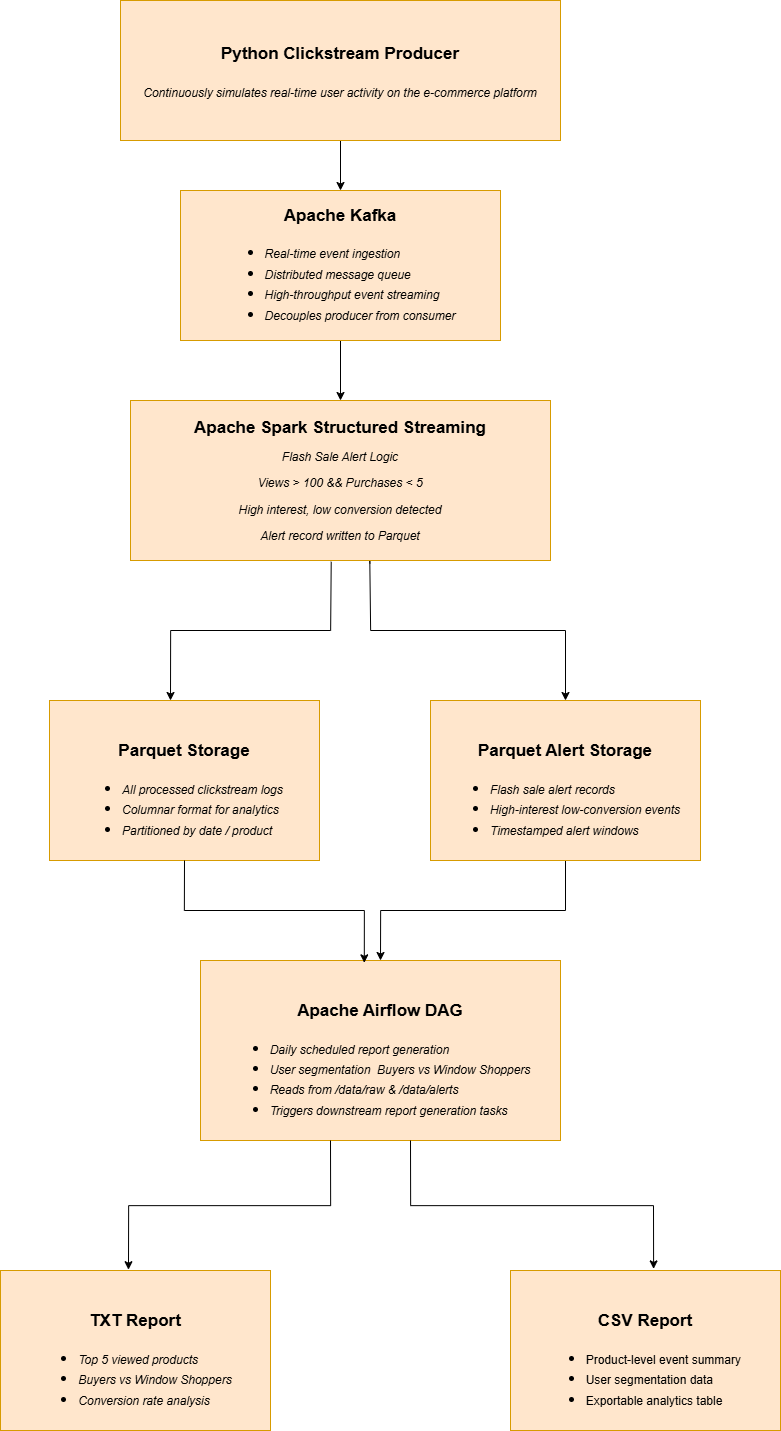

The diagram above was exported from draw.io. Its source (the exported page's mxGraphModel, read from the mxfile embedded in the PNG):
<mxGraphModel dx="2943" dy="2606" grid="1" gridSize="10" guides="1" tooltips="1" connect="1" arrows="1" fold="1" page="1" pageScale="1" pageWidth="850" pageHeight="1100" math="0" shadow="0">
  <root>
    <mxCell id="0" />
    <mxCell id="1" parent="0" />
    <mxCell id="X-UHz3DBoQ7Imdgm3BLm-8" edge="1" parent="1" source="X-UHz3DBoQ7Imdgm3BLm-1" style="edgeStyle=orthogonalEdgeStyle;rounded=0;orthogonalLoop=1;jettySize=auto;html=1;exitX=0.5;exitY=1;exitDx=0;exitDy=0;entryX=0.5;entryY=0;entryDx=0;entryDy=0;" target="X-UHz3DBoQ7Imdgm3BLm-2">
      <mxGeometry relative="1" as="geometry" />
    </mxCell>
    <mxCell id="X-UHz3DBoQ7Imdgm3BLm-1" parent="1" style="rounded=0;whiteSpace=wrap;html=1;fontStyle=1;fontSize=17;verticalAlign=top;fillColor=#ffe6cc;strokeColor=#d79b00;" value="&lt;br&gt;&lt;p data-pm-slice=&quot;0 0 []&quot;&gt;Python Clickstream Producer&lt;/p&gt;&lt;p data-pm-slice=&quot;0 0 []&quot;&gt;&lt;i style=&quot;font-weight: normal;&quot;&gt;&lt;font style=&quot;font-size: 12px;&quot;&gt;Continuously simulates real-time user activity on the e-commerce platform&lt;/font&gt;&lt;/i&gt;&lt;/p&gt;" vertex="1">
      <mxGeometry height="140" width="440" x="230" y="-10" as="geometry" />
    </mxCell>
    <mxCell id="X-UHz3DBoQ7Imdgm3BLm-9" edge="1" parent="1" source="X-UHz3DBoQ7Imdgm3BLm-2" style="edgeStyle=orthogonalEdgeStyle;rounded=0;orthogonalLoop=1;jettySize=auto;html=1;exitX=0.5;exitY=1;exitDx=0;exitDy=0;entryX=0.5;entryY=0;entryDx=0;entryDy=0;" target="X-UHz3DBoQ7Imdgm3BLm-3">
      <mxGeometry relative="1" as="geometry" />
    </mxCell>
    <mxCell id="X-UHz3DBoQ7Imdgm3BLm-2" parent="1" style="rounded=0;whiteSpace=wrap;html=1;align=center;fontStyle=1;fontSize=17;fillColor=#ffe6cc;strokeColor=#d79b00;" value="&lt;p data-pm-slice=&quot;0 0 []&quot;&gt;Apache Kafka&lt;/p&gt;&lt;p data-pm-slice=&quot;0 0 []&quot;&gt;&lt;/p&gt;&lt;p&gt;&lt;/p&gt;&lt;p&gt;&lt;/p&gt;&lt;ul&gt;&lt;li style=&quot;text-align: left;&quot;&gt;&lt;span style=&quot;background-color: transparent; color: light-dark(rgb(0, 0, 0), rgb(255, 255, 255)); font-weight: normal;&quot;&gt;&lt;font style=&quot;font-size: 12px;&quot;&gt;&lt;i&gt;Real-time event ingestion&lt;/i&gt;&lt;/font&gt;&lt;/span&gt;&lt;/li&gt;&lt;li style=&quot;text-align: left; box-sizing: border-box; margin: 0px; padding: 0px;&quot;&gt;&lt;font style=&quot;font-size: 12px; font-weight: normal;&quot;&gt;&lt;i&gt;Distributed message queue&lt;/i&gt;&lt;/font&gt;&lt;/li&gt;&lt;li style=&quot;text-align: left; box-sizing: border-box; margin: 0px; padding: 0px;&quot;&gt;&lt;font style=&quot;font-size: 12px; font-weight: normal;&quot;&gt;&lt;i&gt;High-throughput event streaming&lt;/i&gt;&lt;/font&gt;&lt;/li&gt;&lt;li style=&quot;text-align: left; box-sizing: border-box; margin: 0px; padding: 0px;&quot;&gt;&lt;font style=&quot;font-size: 12px; font-weight: normal;&quot;&gt;&lt;i&gt;Decouples producer from consumer&lt;/i&gt;&lt;/font&gt;&lt;/li&gt;&lt;p&gt;&lt;/p&gt;&lt;/ul&gt;" vertex="1">
      <mxGeometry height="150" width="320" x="290" y="180" as="geometry" />
    </mxCell>
    <mxCell id="X-UHz3DBoQ7Imdgm3BLm-10" edge="1" parent="1" style="edgeStyle=orthogonalEdgeStyle;rounded=0;orthogonalLoop=1;jettySize=auto;html=1;exitX=0.454;exitY=1.008;exitDx=0;exitDy=0;entryX=0.411;entryY=0;entryDx=0;entryDy=0;entryPerimeter=0;exitPerimeter=0;">
      <mxGeometry relative="1" as="geometry">
        <Array as="points">
          <mxPoint x="441.03" y="550" />
          <mxPoint x="440.03" y="620" />
          <mxPoint x="280.03" y="620" />
        </Array>
        <mxPoint x="440.7099999999998" y="551.2799999999997" as="sourcePoint" />
        <mxPoint x="279.9999999999998" y="690" as="targetPoint" />
      </mxGeometry>
    </mxCell>
    <mxCell id="X-UHz3DBoQ7Imdgm3BLm-11" edge="1" parent="1" source="X-UHz3DBoQ7Imdgm3BLm-3" style="edgeStyle=orthogonalEdgeStyle;rounded=0;orthogonalLoop=1;jettySize=auto;html=1;exitX=0.57;exitY=1.018;exitDx=0;exitDy=0;entryX=0.5;entryY=0;entryDx=0;entryDy=0;exitPerimeter=0;" target="X-UHz3DBoQ7Imdgm3BLm-5">
      <mxGeometry relative="1" as="geometry">
        <Array as="points">
          <mxPoint x="479" y="550" />
          <mxPoint x="480" y="620" />
          <mxPoint x="675" y="620" />
        </Array>
      </mxGeometry>
    </mxCell>
    <mxCell id="X-UHz3DBoQ7Imdgm3BLm-3" parent="1" style="rounded=0;whiteSpace=wrap;html=1;fillColor=#ffe6cc;strokeColor=#d79b00;" value="&lt;br&gt;&lt;p data-pm-slice=&quot;1 1 []&quot;&gt;&lt;b&gt;&lt;font style=&quot;font-size: 17px;&quot;&gt;Apache Spark Structured Streaming&lt;/font&gt;&lt;/b&gt;&lt;/p&gt;&lt;p data-pm-slice=&quot;0 0 []&quot;&gt;&lt;i&gt;Flash Sale Alert Logic&lt;/i&gt;&lt;/p&gt;&lt;p data-pm-slice=&quot;1 1 []&quot;&gt;&lt;i&gt;Views &amp;gt; 100 &amp;amp;&amp;amp; Purchases &amp;lt; 5&lt;/i&gt;&lt;/p&gt;&lt;p data-pm-slice=&quot;1 1 []&quot;&gt;&lt;i&gt;High interest, low conversion detected&lt;/i&gt;&lt;/p&gt;&lt;p data-pm-slice=&quot;1 1 []&quot;&gt;&lt;i style=&quot;background-color: transparent; color: light-dark(rgb(0, 0, 0), rgb(255, 255, 255));&quot;&gt;Alert record written to Parquet&lt;/i&gt;&lt;/p&gt;&lt;div&gt;&lt;br&gt;&lt;/div&gt;" vertex="1">
      <mxGeometry height="160" width="420" x="240" y="390" as="geometry" />
    </mxCell>
    <mxCell id="X-UHz3DBoQ7Imdgm3BLm-4" parent="1" style="rounded=0;whiteSpace=wrap;html=1;fontSize=17;fillColor=#ffe6cc;strokeColor=#d79b00;" value="&lt;b&gt;&lt;br&gt;&lt;/b&gt;&lt;p data-pm-slice=&quot;0 0 []&quot;&gt;&lt;b&gt;Parquet Storage&lt;/b&gt;&lt;/p&gt;&lt;ul&gt;&lt;li style=&quot;text-align: left;&quot;&gt;&lt;span style=&quot;font-size: 12px; background-color: transparent; color: light-dark(rgb(0, 0, 0), rgb(255, 255, 255));&quot;&gt;&lt;i&gt;All processed clickstream logs&amp;nbsp;&lt;/i&gt;&lt;/span&gt;&lt;/li&gt;&lt;li style=&quot;text-align: left;&quot;&gt;&lt;span style=&quot;background-color: transparent; color: light-dark(rgb(0, 0, 0), rgb(255, 255, 255)); font-size: 12px;&quot;&gt;&lt;i&gt;Columnar format for analytics&lt;/i&gt;&lt;/span&gt;&lt;/li&gt;&lt;li style=&quot;text-align: left; box-sizing: border-box; margin: 0px; padding: 0px;&quot;&gt;&lt;font style=&quot;font-size: 12px;&quot;&gt;&lt;i&gt;Partitioned by date / product&lt;/i&gt;&lt;/font&gt;&lt;/li&gt;&lt;/ul&gt;&lt;p&gt;&lt;/p&gt;" vertex="1">
      <mxGeometry height="160" width="270" x="159" y="690" as="geometry" />
    </mxCell>
    <mxCell id="X-UHz3DBoQ7Imdgm3BLm-13" edge="1" parent="1" source="X-UHz3DBoQ7Imdgm3BLm-5" style="edgeStyle=orthogonalEdgeStyle;rounded=0;orthogonalLoop=1;jettySize=auto;html=1;exitX=0.5;exitY=1;exitDx=0;exitDy=0;entryX=0.5;entryY=0;entryDx=0;entryDy=0;" target="X-UHz3DBoQ7Imdgm3BLm-6">
      <mxGeometry relative="1" as="geometry" />
    </mxCell>
    <mxCell id="X-UHz3DBoQ7Imdgm3BLm-5" parent="1" style="rounded=0;whiteSpace=wrap;html=1;fontStyle=1;fontSize=17;fillColor=#ffe6cc;strokeColor=#d79b00;" value="&lt;br&gt;&lt;p data-pm-slice=&quot;0 0 []&quot;&gt;Parquet Alert Storage&lt;/p&gt;&lt;ul&gt;&lt;li style=&quot;text-align: left;&quot;&gt;&lt;span style=&quot;font-size: 12px; background-color: transparent; color: light-dark(rgb(0, 0, 0), rgb(255, 255, 255)); font-weight: normal;&quot;&gt;&lt;i&gt;Flash sale alert records&lt;/i&gt;&lt;/span&gt;&lt;/li&gt;&lt;li style=&quot;text-align: left;&quot;&gt;&lt;span style=&quot;font-size: 12px; background-color: transparent; color: light-dark(rgb(0, 0, 0), rgb(255, 255, 255)); font-weight: normal;&quot;&gt;&lt;i&gt;High-interest low-conversion events&lt;/i&gt;&lt;/span&gt;&lt;/li&gt;&lt;li style=&quot;text-align: left;&quot;&gt;&lt;span style=&quot;font-size: 12px; background-color: transparent; color: light-dark(rgb(0, 0, 0), rgb(255, 255, 255)); font-weight: normal;&quot;&gt;&lt;i&gt;Timestamped alert windows&lt;/i&gt;&lt;/span&gt;&lt;/li&gt;&lt;/ul&gt;&lt;p&gt;&lt;/p&gt;" vertex="1">
      <mxGeometry height="160" width="270" x="540" y="690" as="geometry" />
    </mxCell>
    <mxCell id="X-UHz3DBoQ7Imdgm3BLm-6" parent="1" style="rounded=0;whiteSpace=wrap;html=1;fontSize=17;fontStyle=1;fillColor=#ffe6cc;strokeColor=#d79b00;" value="&lt;br&gt;&lt;p data-pm-slice=&quot;0 0 []&quot;&gt;Apache Airflow DAG&lt;/p&gt;&lt;p data-pm-slice=&quot;1 1 [&amp;quot;bulletList&amp;quot;,{},&amp;quot;listItem&amp;quot;,{}]&quot;&gt;&lt;/p&gt;&lt;ul&gt;&lt;li style=&quot;text-align: left;&quot;&gt;&lt;font style=&quot;font-size: 12px; font-weight: normal;&quot;&gt;&lt;i&gt;Daily scheduled report generation&lt;/i&gt;&lt;/font&gt;&lt;/li&gt;&lt;li style=&quot;text-align: left;&quot;&gt;&lt;font style=&quot;font-size: 12px; font-weight: normal;&quot;&gt;&lt;i&gt;User segmentation&amp;nbsp; Buyers vs Window Shoppers&lt;/i&gt;&lt;/font&gt;&lt;/li&gt;&lt;li style=&quot;text-align: left;&quot;&gt;&lt;font style=&quot;font-size: 12px; font-weight: normal;&quot;&gt;&lt;i&gt;Reads from /data/raw &amp;amp; /data/alerts&lt;/i&gt;&lt;/font&gt;&lt;/li&gt;&lt;li style=&quot;text-align: left;&quot;&gt;&lt;font style=&quot;font-size: 12px; font-weight: normal;&quot;&gt;&lt;i&gt;Triggers downstream report generation tasks&lt;/i&gt;&lt;/font&gt;&lt;/li&gt;&lt;/ul&gt;&lt;p&gt;&lt;/p&gt;" vertex="1">
      <mxGeometry height="180" width="360" x="310" y="950" as="geometry" />
    </mxCell>
    <mxCell id="X-UHz3DBoQ7Imdgm3BLm-12" edge="1" parent="1" source="X-UHz3DBoQ7Imdgm3BLm-4" style="edgeStyle=orthogonalEdgeStyle;rounded=0;orthogonalLoop=1;jettySize=auto;html=1;exitX=0.5;exitY=1;exitDx=0;exitDy=0;entryX=0.455;entryY=0.013;entryDx=0;entryDy=0;entryPerimeter=0;" target="X-UHz3DBoQ7Imdgm3BLm-6">
      <mxGeometry relative="1" as="geometry" />
    </mxCell>
    <mxCell id="X-UHz3DBoQ7Imdgm3BLm-16" edge="1" parent="1" source="X-UHz3DBoQ7Imdgm3BLm-4" style="edgeStyle=orthogonalEdgeStyle;rounded=0;orthogonalLoop=1;jettySize=auto;html=1;exitX=0.5;exitY=1;exitDx=0;exitDy=0;" target="X-UHz3DBoQ7Imdgm3BLm-4">
      <mxGeometry relative="1" as="geometry" />
    </mxCell>
    <mxCell id="X-UHz3DBoQ7Imdgm3BLm-18" parent="1" style="rounded=0;whiteSpace=wrap;html=1;fontSize=17;fillColor=#ffe6cc;strokeColor=#d79b00;" value="&lt;b&gt;&lt;br&gt;&lt;/b&gt;&lt;p data-pm-slice=&quot;0 0 []&quot;&gt;&lt;span style=&quot;background-color: transparent; color: light-dark(rgb(0, 0, 0), rgb(255, 255, 255));&quot;&gt;&lt;b&gt;TXT Report&lt;/b&gt;&lt;/span&gt;&lt;/p&gt;&lt;ul&gt;&lt;li style=&quot;text-align: left; box-sizing: border-box; margin: 0px; padding: 0px;&quot;&gt;&lt;font style=&quot;font-size: 12px;&quot;&gt;&lt;i&gt;Top 5 viewed products&lt;/i&gt;&lt;/font&gt;&lt;i style=&quot;background-color: transparent; color: light-dark(rgb(0, 0, 0), rgb(255, 255, 255)); font-size: 12px;&quot;&gt;&amp;nbsp;&lt;/i&gt;&lt;/li&gt;&lt;li style=&quot;text-align: left; box-sizing: border-box; margin: 0px; padding: 0px;&quot;&gt;&lt;font style=&quot;font-size: 12px;&quot;&gt;&lt;i&gt;Buyers vs Window Shoppers&lt;/i&gt;&lt;/font&gt;&lt;/li&gt;&lt;li style=&quot;text-align: left;&quot;&gt;&lt;i style=&quot;font-size: 12px; background-color: transparent; color: light-dark(rgb(0, 0, 0), rgb(255, 255, 255));&quot;&gt;Conversion rate analysis&lt;/i&gt;&lt;/li&gt;&lt;/ul&gt;&lt;p&gt;&lt;/p&gt;" vertex="1">
      <mxGeometry height="160" width="270" x="110" y="1260" as="geometry" />
    </mxCell>
    <mxCell id="X-UHz3DBoQ7Imdgm3BLm-19" parent="1" style="rounded=0;whiteSpace=wrap;html=1;fontSize=17;fillColor=#ffe6cc;strokeColor=#d79b00;" value="&lt;b&gt;&lt;br&gt;&lt;/b&gt;&lt;p data-pm-slice=&quot;0 0 []&quot;&gt;&lt;font style=&quot;text-align: left; background-color: transparent; color: light-dark(rgb(0, 0, 0), rgb(255, 255, 255)); font-size: 12px;&quot;&gt;&lt;span style=&quot;background-color: transparent; color: light-dark(rgb(0, 0, 0), rgb(255, 255, 255)); font-size: 17px; text-align: center;&quot;&gt;&lt;b&gt;CSV Report&lt;/b&gt;&lt;/span&gt;&lt;/font&gt;&lt;/p&gt;&lt;ul&gt;&lt;li&gt;&lt;font style=&quot;font-size: 12px;&quot;&gt;&lt;span style=&quot;background-color: transparent; color: light-dark(rgb(0, 0, 0), rgb(255, 255, 255));&quot;&gt;Product-level event summary&lt;/span&gt;&lt;i style=&quot;text-align: left; background-color: transparent; color: light-dark(rgb(0, 0, 0), rgb(255, 255, 255));&quot;&gt;&amp;nbsp;&lt;/i&gt;&lt;/font&gt;&lt;/li&gt;&lt;li style=&quot;text-align: left; box-sizing: border-box; margin: 0px; padding: 0px;&quot;&gt;&lt;font style=&quot;font-size: 12px;&quot;&gt;User segmentation data&lt;/font&gt;&lt;/li&gt;&lt;li style=&quot;text-align: left; box-sizing: border-box; margin: 0px; padding: 0px;&quot;&gt;&lt;font style=&quot;font-size: 12px;&quot;&gt;Exportable analytics table&lt;/font&gt;&lt;/li&gt;&lt;/ul&gt;&lt;p&gt;&lt;/p&gt;" vertex="1">
      <mxGeometry height="160" width="270" x="620" y="1260" as="geometry" />
    </mxCell>
    <mxCell id="X-UHz3DBoQ7Imdgm3BLm-20" edge="1" parent="1" style="edgeStyle=orthogonalEdgeStyle;rounded=0;orthogonalLoop=1;jettySize=auto;html=1;entryX=0.474;entryY=-0.005;entryDx=0;entryDy=0;entryPerimeter=0;" target="X-UHz3DBoQ7Imdgm3BLm-18">
      <mxGeometry relative="1" as="geometry">
        <Array as="points">
          <mxPoint x="440" y="1130" />
          <mxPoint x="440" y="1195" />
          <mxPoint x="238" y="1195" />
        </Array>
        <mxPoint x="440" y="1130" as="sourcePoint" />
      </mxGeometry>
    </mxCell>
    <mxCell id="X-UHz3DBoQ7Imdgm3BLm-21" edge="1" parent="1" style="edgeStyle=orthogonalEdgeStyle;rounded=0;orthogonalLoop=1;jettySize=auto;html=1;entryX=0.53;entryY=-0.01;entryDx=0;entryDy=0;entryPerimeter=0;" target="X-UHz3DBoQ7Imdgm3BLm-19">
      <mxGeometry relative="1" as="geometry">
        <Array as="points">
          <mxPoint x="520" y="1130" />
          <mxPoint x="520" y="1195" />
          <mxPoint x="763" y="1195" />
        </Array>
        <mxPoint x="520" y="1130" as="sourcePoint" />
      </mxGeometry>
    </mxCell>
  </root>
</mxGraphModel>